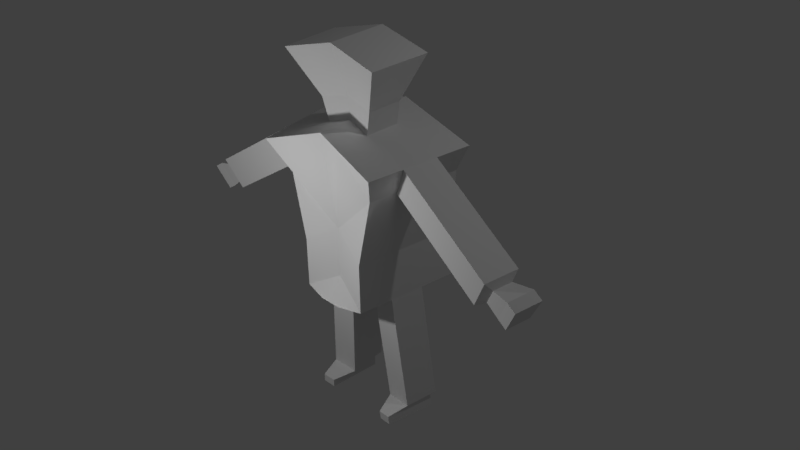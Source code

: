 # Source: humanoid001.blend  (saved by Blender 2.77.0; exported with 4.5.12 LTS)
import bpy
from mathutils import Matrix  # noqa: F401  (used for matrix-valued properties, if any)

bpy.ops.wm.read_factory_settings(use_empty=True)
scene = bpy.context.scene
scene.name = 'Scene'

# ---- collections
col_collection_1 = bpy.data.collections.new('Collection 1'); scene.collection.children.link(col_collection_1)

# ---- materials (node trees are filled in below, after node groups)
mat_material = bpy.data.materials.new('Material')
mat_material.alpha_threshold = 0.0
mat_material.use_transparent_shadow = False
mat_material.roughness = 0.5
mat_material.line_color = (0.0, 0.0, 0.0, 1.0)

# ---- material node trees

# ---- world
world_world = bpy.data.worlds.new('World'); scene.world = world_world
world_world.color = (0.05088, 0.05088, 0.05088)
world_world.use_sun_shadow = False
world_world.sun_shadow_jitter_overblur = 0.0
world_world.cycles.sampling_method = 'MANUAL'

# ---- cameras
cam_camera = bpy.data.cameras.new('Camera')
cam_camera.clip_end = 100.0
cam_camera.lens = 35.0
cam_camera.sensor_width = 32.0
cam_camera.sensor_height = 18.0
cam_camera.ortho_scale = 7.314
cam_camera.dof.focus_distance = 0.0
cam_camera.dof.aperture_fstop = 128.0

# ---- lights
light_point = bpy.data.lights.new('Point', 'POINT')
light_point.transmission_factor = 0.0
light_point.energy = 100.0
light_point.shadow_buffer_clip_start = 0.5
light_point.shadow_soft_size = 0.1
light_point.shadow_maximum_resolution = 0.006
light_point.use_absolute_resolution = True
light_lamp = bpy.data.lights.new('Lamp', 'POINT')
light_lamp.transmission_factor = 0.0
light_lamp.cutoff_distance = 30.0
light_lamp.energy = 100.0
light_lamp.shadow_buffer_clip_start = 1.001
light_lamp.shadow_soft_size = 0.1
light_lamp.shadow_maximum_resolution = 0.006
light_lamp.use_absolute_resolution = True

# ---- meshes
me_cube = bpy.data.meshes.new('Cube')
me_cube.from_pydata([(0.7359, 0.669, 0.3994), (0.5046, -0.6777, 0.2772), (1.174, 0.4772, 1.685), (0.9422, -0.8696, 1.563), (1.096, 0.02827, 1.645), (1.019, -0.4207, 1.604), (0.7824, 0.5147, 1.783), (0.3912, 0.5522, 1.88), (0.6281, -0.8321, 1.661), (0.3141, -0.7945, 1.758), (0.731, 0.06579, 1.742), (0.6795, -0.3831, 1.701), (0.3655, 0.1033, 1.84), (0.3398, -0.3456, 1.799), (0.4472, 0.07311, 2.147), (0.4215, -0.3758, 2.106), (0.7234, -0.6686, 1.186), (0.9547, 0.5013, 1.309), (0.6588, 0.2201, 0.3587), (0.5817, -0.2288, 0.3179), (0.8005, -0.3247, 1.219), (0.8776, 0.07432, 1.265), (1.221, 0.01323, 1.571), (1.143, -0.4357, 1.53), (0.9246, -0.3398, 1.145), (1.002, 0.05928, 1.191), (1.828, -0.06041, 1.209), (1.751, -0.5093, 1.169), (1.532, -0.4134, 0.7839), (1.609, -0.01436, 0.8297), (1.944, -0.0745, 1.14), (1.867, -0.5234, 1.1), (1.648, -0.4275, 0.7147), (1.726, -0.02845, 0.7605), (2.469, -0.138, 0.8285), (2.391, -0.587, 0.7878), (2.173, -0.491, 0.4029), (2.25, -0.09198, 0.4487), (2.463, -0.2267, 0.7025), (2.419, -0.4816, 0.6794), (2.295, -0.4272, 0.4609), (2.338, -0.2006, 0.4869), (2.697, -0.1446, 0.6732), (2.635, -0.5063, 0.6404), (2.459, -0.429, 0.3303), (2.521, -0.1075, 0.3672), (2.822, -0.1598, 0.5986), (2.76, -0.5215, 0.5658), (2.584, -0.4442, 0.2558), (2.646, -0.1227, 0.2927), (0.5817, -0.2288, -0.3379), (0.5046, -0.6777, -0.3787), (0.6588, 0.2201, -0.2972), (0.7359, 0.669, -0.2565), (0.3158, 0.9151, -0.2937), (0.1577, -0.7505, -0.4049), (0.8074, 0.1658, 2.759), (0.7624, -0.6193, 2.688), (0.2631, 0.3599, -0.3308), (0.2104, -0.1953, -0.3679), (0.7334, 0.2698, -1.063), (0.6563, -0.1791, -1.104), (0.3377, 0.4096, -1.097), (0.285, -0.1456, -1.134), (0.7476, 0.2792, -1.208), (0.6704, -0.1697, -1.249), (0.3518, 0.419, -1.242), (0.2991, -0.1362, -1.279), (0.8156, 0.3245, -1.907), (0.7385, -0.1244, -1.947), (0.4198, 0.4643, -1.94), (0.3671, -0.09089, -1.977), (0.758, 0.2787, -1.962), (0.6605, -0.4025, -2.023), (0.4688, 0.3808, -1.986), (0.4768, -0.3859, -2.038), (0.7747, 0.2898, -2.134), (0.6718, -0.3949, -2.139), (0.4856, 0.392, -2.158), (0.4882, -0.3783, -2.154), (-0.7359, 0.669, 0.3994), (-0.5046, -0.6777, 0.2772), (0.0, -0.5651, 0.5696), (0.0, 0.7816, 0.6918), (-1.174, 0.4772, 1.685), (-0.9422, -0.8696, 1.563), (0.0, -0.757, 1.856), (0.0, 0.5898, 1.978), (-1.096, 0.02827, 1.645), (-1.019, -0.4207, 1.604), (-0.7824, 0.5147, 1.783), (-0.3912, 0.5522, 1.88), (-0.6281, -0.8321, 1.661), (-0.3141, -0.7945, 1.758), (0.0, -0.3081, 1.896), (0.0, 0.1408, 1.937), (-0.731, 0.06579, 1.742), (-0.6795, -0.3831, 1.701), (-0.3655, 0.1033, 1.84), (-0.3398, -0.3456, 1.799), (0.0, -0.3383, 2.204), (0.0, 0.1106, 2.244), (-0.4472, 0.07311, 2.147), (-0.4215, -0.3758, 2.106), (-0.7234, -0.6686, 1.186), (-0.9547, 0.5013, 1.309), (-0.6588, 0.2201, 0.3587), (-0.5817, -0.2288, 0.3179), (-0.8005, -0.3247, 1.219), (-0.8776, 0.07432, 1.265), (-1.221, 0.01323, 1.571), (-1.143, -0.4357, 1.53), (-0.9246, -0.3398, 1.145), (-1.002, 0.05928, 1.191), (-1.828, -0.06041, 1.209), (-1.751, -0.5093, 1.169), (-1.532, -0.4134, 0.7839), (-1.609, -0.01436, 0.8297), (-1.944, -0.0745, 1.14), (-1.867, -0.5234, 1.1), (-1.648, -0.4275, 0.7147), (-1.726, -0.02845, 0.7605), (-2.469, -0.138, 0.8285), (-2.391, -0.587, 0.7878), (-2.173, -0.491, 0.4029), (-2.25, -0.09198, 0.4487), (-2.463, -0.2267, 0.7025), (-2.419, -0.4816, 0.6794), (-2.295, -0.4272, 0.4609), (-2.338, -0.2006, 0.4869), (-2.697, -0.1446, 0.6732), (-2.635, -0.5063, 0.6404), (-2.459, -0.429, 0.3303), (-2.521, -0.1075, 0.3672), (-2.822, -0.1598, 0.5986), (-2.76, -0.5215, 0.5658), (-2.584, -0.4442, 0.2558), (-2.646, -0.1227, 0.2927), (-0.5817, -0.2288, -0.3379), (-0.5046, -0.6777, -0.3787), (0.0, 0.7816, 0.03589), (0.0, -0.5651, -0.0863), (-0.6588, 0.2201, -0.2972), (0.0, 0.9151, -0.2937), (0.0, -0.7505, -0.4049), (-0.7359, 0.669, -0.2565), (-0.3158, 0.9151, -0.2937), (-0.1577, -0.7505, -0.4049), (0.0, -0.5537, 2.858), (0.0, 0.2314, 2.929), (-0.8074, 0.1658, 2.759), (-0.7624, -0.6193, 2.688), (-0.2631, 0.3599, -0.3308), (-0.2104, -0.1953, -0.3679), (-0.7334, 0.2698, -1.063), (-0.6563, -0.1791, -1.104), (-0.3377, 0.4096, -1.097), (-0.285, -0.1456, -1.134), (-0.7476, 0.2792, -1.208), (-0.6704, -0.1697, -1.249), (-0.3518, 0.419, -1.242), (-0.2991, -0.1362, -1.279), (-0.8156, 0.3245, -1.907), (-0.7385, -0.1244, -1.947), (-0.4198, 0.4643, -1.94), (-0.3671, -0.09089, -1.977), (-0.758, 0.2787, -1.962), (-0.6605, -0.4025, -2.023), (-0.4688, 0.3808, -1.986), (-0.4768, -0.3859, -2.038), (-0.7747, 0.2898, -2.134), (-0.6718, -0.3949, -2.139), (-0.4856, 0.392, -2.158), (-0.4882, -0.3783, -2.154)], [], [(13, 94, 86, 9), (1, 16, 3, 8, 9, 86, 82), (2, 17, 0, 83, 87, 7, 6), (5, 11, 8, 3), (11, 13, 9, 8), (2, 6, 10, 4), (4, 10, 11, 5), (6, 7, 12, 10), (10, 12, 13, 11), (7, 87, 95, 12), (13, 12, 14, 15), (15, 14, 56, 57), (12, 95, 101, 14), (94, 13, 15, 100), (16, 20, 5, 3), (19, 20, 16, 1), (18, 21, 20, 19), (0, 17, 21, 18), (17, 2, 4, 21), (20, 21, 25, 24), (25, 22, 26, 29), (5, 20, 24, 23), (4, 5, 23, 22), (21, 4, 22, 25), (29, 26, 30, 33), (24, 25, 29, 28), (22, 23, 27, 26), (23, 24, 28, 27), (33, 30, 34, 37), (28, 29, 33, 32), (26, 27, 31, 30), (27, 28, 32, 31), (37, 34, 38, 41), (32, 33, 37, 36), (30, 31, 35, 34), (31, 32, 36, 35), (41, 38, 42, 45), (36, 37, 41, 40), (34, 35, 39, 38), (35, 36, 40, 39), (45, 42, 46, 49), (40, 41, 45, 44), (38, 39, 43, 42), (39, 40, 44, 43), (46, 47, 48, 49), (44, 45, 49, 48), (42, 43, 47, 46), (43, 44, 48, 47), (83, 0, 53, 140), (0, 18, 52, 53), (18, 19, 50, 52), (1, 82, 141, 51), (19, 1, 51, 50), (56, 149, 148, 57), (140, 53, 54, 143), (144, 143, 54, 58, 59, 55), (51, 141, 144, 55), (14, 101, 149, 56), (100, 15, 57, 148), (51, 55, 59, 50), (50, 59, 63, 61), (52, 58, 54, 53), (61, 63, 67, 65), (52, 50, 61, 60), (58, 52, 60, 62), (59, 58, 62, 63), (65, 67, 71, 69), (62, 60, 64, 66), (60, 61, 65, 64), (63, 62, 66, 67), (69, 71, 75, 73), (66, 64, 68, 70), (64, 65, 69, 68), (67, 66, 70, 71), (73, 75, 79, 77), (70, 68, 72, 74), (68, 69, 73, 72), (71, 70, 74, 75), (77, 79, 78, 76), (74, 72, 76, 78), (72, 73, 77, 76), (75, 74, 78, 79), (82, 141, 140, 83), (99, 93, 86, 94), (81, 82, 86, 93, 92, 85, 104), (82, 83, 87, 95, 94, 86), (84, 90, 91, 87, 83, 80, 105), (89, 85, 92, 97), (97, 92, 93, 99), (84, 88, 96, 90), (88, 89, 97, 96), (90, 96, 98, 91), (96, 97, 99, 98), (91, 98, 95, 87), (99, 103, 102, 98), (103, 151, 150, 102), (98, 102, 101, 95), (95, 101, 100, 94), (94, 100, 103, 99), (104, 85, 89, 108), (107, 81, 104, 108), (106, 107, 108, 109), (80, 106, 109, 105), (105, 109, 88, 84), (108, 112, 113, 109), (113, 117, 114, 110), (89, 111, 112, 108), (88, 110, 111, 89), (109, 113, 110, 88), (117, 121, 118, 114), (112, 116, 117, 113), (110, 114, 115, 111), (111, 115, 116, 112), (121, 125, 122, 118), (116, 120, 121, 117), (114, 118, 119, 115), (115, 119, 120, 116), (125, 129, 126, 122), (120, 124, 125, 121), (118, 122, 123, 119), (119, 123, 124, 120), (129, 133, 130, 126), (124, 128, 129, 125), (122, 126, 127, 123), (123, 127, 128, 124), (133, 137, 134, 130), (128, 132, 133, 129), (126, 130, 131, 127), (127, 131, 132, 128), (134, 137, 136, 135), (132, 136, 137, 133), (130, 134, 135, 131), (131, 135, 136, 132), (83, 140, 145, 80), (80, 145, 142, 106), (106, 142, 138, 107), (81, 139, 141, 82), (107, 138, 139, 81), (150, 151, 148, 149), (141, 144, 143, 140), (140, 143, 146, 145), (144, 147, 153, 152, 146, 143), (139, 147, 144, 141), (102, 150, 149, 101), (100, 148, 151, 103), (101, 149, 148, 100), (139, 138, 153, 147), (138, 155, 157, 153), (142, 145, 146, 152), (155, 159, 161, 157), (142, 154, 155, 138), (152, 156, 154, 142), (153, 157, 156, 152), (159, 163, 165, 161), (156, 160, 158, 154), (154, 158, 159, 155), (157, 161, 160, 156), (163, 167, 169, 165), (160, 164, 162, 158), (158, 162, 163, 159), (161, 165, 164, 160), (167, 171, 173, 169), (164, 168, 166, 162), (162, 166, 167, 163), (165, 169, 168, 164), (171, 170, 172, 173), (168, 172, 170, 166), (166, 170, 171, 167), (169, 173, 172, 168)])
_uv = me_cube.uv_layers.new(name='UVMap')
_uv.uv.foreach_set('vector', [0.09576, 0.4957, 0.06611, 0.5053, 0.05629, 0.4733, 0.07677, 0.4662, 0.09366, 0.3825, 0.09749, 0.4354, 0.09837, 0.4516, 0.09075, 0.4568, 0.07677, 0.4662, 0.05629, 0.4733, 0.06047, 0.3937, 0.1414, 0.4521, 0.1453, 0.4395, 0.1561, 0.3901, 0.1993, 0.4004, 0.1961, 0.488, 0.17, 0.4753, 0.1511, 0.4605, 0.1122, 0.453, 0.1069, 0.4706, 0.09075, 0.4568, 0.09837, 0.4516, 0.1069, 0.4706, 0.09576, 0.4957, 0.07677, 0.4662, 0.09075, 0.4568, 0.1414, 0.4521, 0.1511, 0.4605, 0.1322, 0.4729, 0.1282, 0.4536, 0.1282, 0.4536, 0.1322, 0.4729, 0.1069, 0.4706, 0.1122, 0.453, 0.1511, 0.4605, 0.17, 0.4753, 0.141, 0.5028, 0.1322, 0.4729, 0.1322, 0.4729, 0.141, 0.5028, 0.09576, 0.4957, 0.1069, 0.4706, 0.17, 0.4753, 0.1961, 0.488, 0.1734, 0.5222, 0.141, 0.5028, 0.09576, 0.4957, 0.141, 0.5028, 0.1318, 0.5371, 0.0953, 0.5273, 0.0953, 0.5273, 0.1318, 0.5371, 0.1124, 0.5707, 0.07481, 0.571, 0.141, 0.5028, 0.1734, 0.5222, 0.166, 0.5535, 0.1318, 0.5371, 0.06611, 0.5053, 0.09576, 0.4957, 0.0953, 0.5273, 0.06168, 0.5288, 0.09749, 0.4354, 0.113, 0.436, 0.1122, 0.453, 0.09837, 0.4516, 0.1157, 0.3856, 0.113, 0.436, 0.09749, 0.4354, 0.09366, 0.3825, 0.1353, 0.3881, 0.128, 0.4374, 0.113, 0.436, 0.1157, 0.3856, 0.1561, 0.3901, 0.1453, 0.4395, 0.128, 0.4374, 0.1353, 0.3881, 0.1453, 0.4395, 0.1414, 0.4521, 0.1282, 0.4536, 0.128, 0.4374, 0.113, 0.436, 0.128, 0.4374, 0.1242, 0.4413, 0.1167, 0.4407, 0.1242, 0.4413, 0.1242, 0.4494, 0.121, 0.4459, 0.1209, 0.4445, 0.1122, 0.453, 0.113, 0.436, 0.1167, 0.4407, 0.1162, 0.4491, 0.1282, 0.4536, 0.1122, 0.453, 0.1162, 0.4491, 0.1242, 0.4494, 0.128, 0.4374, 0.1282, 0.4536, 0.1242, 0.4494, 0.1242, 0.4413, 0.1209, 0.4445, 0.121, 0.4459, 0.1207, 0.4455, 0.1206, 0.4448, 0.1167, 0.4407, 0.1242, 0.4413, 0.1209, 0.4445, 0.1198, 0.4444, 0.1242, 0.4494, 0.1162, 0.4491, 0.1196, 0.4458, 0.121, 0.4459, 0.1162, 0.4491, 0.1167, 0.4407, 0.1198, 0.4444, 0.1196, 0.4458, 0.1206, 0.4448, 0.1207, 0.4455, 0.1204, 0.4453, 0.1204, 0.4451, 0.1198, 0.4444, 0.1209, 0.4445, 0.1206, 0.4448, 0.12, 0.4448, 0.121, 0.4459, 0.1196, 0.4458, 0.12, 0.4455, 0.1207, 0.4455, 0.1196, 0.4458, 0.1198, 0.4444, 0.12, 0.4448, 0.12, 0.4455, 0.1204, 0.4451, 0.1204, 0.4453, 0.1203, 0.4452, 0.1203, 0.4451, 0.12, 0.4448, 0.1206, 0.4448, 0.1204, 0.4451, 0.1203, 0.4451, 0.1207, 0.4455, 0.12, 0.4455, 0.1202, 0.4452, 0.1204, 0.4453, 0.12, 0.4455, 0.12, 0.4448, 0.1203, 0.4451, 0.1202, 0.4452, 0.1203, 0.4451, 0.1203, 0.4452, 0.1203, 0.4452, 0.1203, 0.4452, 0.1203, 0.4451, 0.1204, 0.4451, 0.1203, 0.4451, 0.1203, 0.4451, 0.1204, 0.4453, 0.1202, 0.4452, 0.1203, 0.4452, 0.1203, 0.4452, 0.1202, 0.4452, 0.1203, 0.4451, 0.1203, 0.4451, 0.1203, 0.4452, 0.1203, 0.4452, 0.1203, 0.4452, 0.1203, 0.4452, 0.1203, 0.4452, 0.1203, 0.4451, 0.1203, 0.4451, 0.1203, 0.4452, 0.1203, 0.4452, 0.1203, 0.4452, 0.1203, 0.4452, 0.1203, 0.4452, 0.1203, 0.4452, 0.1203, 0.4452, 0.1203, 0.4451, 0.1203, 0.4452, 0.1203, 0.4452, 0.1203, 0.4452, 0.1203, 0.4452, 0.1203, 0.4452, 0.1203, 0.4452, 0.1203, 0.4452, 0.1203, 0.4452, 0.1203, 0.4452, 0.1203, 0.4452, 0.1203, 0.4452, 0.1203, 0.4452, 0.1203, 0.4452, 0.1203, 0.4452, 0.1203, 0.4452, 0.1203, 0.4452, 0.1203, 0.4452, 0.1203, 0.4452, 0.1993, 0.4004, 0.1561, 0.3901, 0.1501, 0.3611, 0.1878, 0.3608, 0.1561, 0.3901, 0.1353, 0.3881, 0.1348, 0.3558, 0.1501, 0.3611, 0.1353, 0.3881, 0.1157, 0.3856, 0.1215, 0.353, 0.1348, 0.3558, 0.09366, 0.3825, 0.06047, 0.3937, 0.07322, 0.3538, 0.1034, 0.3511, 0.1157, 0.3856, 0.09366, 0.3825, 0.1034, 0.3511, 0.1215, 0.353, 0.1124, 0.5707, 0.1409, 0.6092, 0.0895, 0.6213, 0.07481, 0.571, 0.1878, 0.3608, 0.1501, 0.3611, 0.1632, 0.3501, 0.1715, 0.3383, 0.09283, 0.3313, 0.1715, 0.3383, 0.1632, 0.3501, 0.1401, 0.3432, 0.123, 0.3399, 0.09616, 0.3392, 0.1034, 0.3511, 0.07322, 0.3538, 0.09283, 0.3313, 0.09616, 0.3392, 0.1318, 0.5371, 0.166, 0.5535, 0.1409, 0.6092, 0.1124, 0.5707, 0.6347, 0.8286, 0.6894, 0.8283, 0.7178, 0.9139, 0.6191, 0.9139, 0.1034, 0.3511, 0.09616, 0.3392, 0.123, 0.3399, 0.1215, 0.353, 0.1215, 0.353, 0.123, 0.3399, 0.1284, 0.3386, 0.1281, 0.34, 0.1348, 0.3558, 0.1401, 0.3432, 0.1632, 0.3501, 0.1501, 0.3611, 0.1281, 0.34, 0.1284, 0.3386, 0.129, 0.3367, 0.1287, 0.3376, 0.1348, 0.3558, 0.1215, 0.353, 0.1281, 0.34, 0.1305, 0.3405, 0.1401, 0.3432, 0.1348, 0.3558, 0.1305, 0.3405, 0.1314, 0.3389, 0.5952, 0.06496, 0.6457, 0.07347, 0.6196, 0.06143, 0.6108, 0.06069, 0.6117, 0.05761, 0.6123, 0.05502, 0.6125, 0.03695, 0.611, 0.03721, 0.1314, 0.3389, 0.1305, 0.3405, 0.13, 0.3375, 0.1304, 0.3364, 0.1305, 0.3405, 0.1281, 0.34, 0.1287, 0.3376, 0.13, 0.3375, 0.6108, 0.06069, 0.6196, 0.06143, 0.6164, 0.05416, 0.6123, 0.05502, 0.1288, 0.3306, 0.1293, 0.3305, 0.1285, 0.3307, 0.1287, 0.3305, 0.1304, 0.3364, 0.13, 0.3375, 0.1292, 0.3293, 0.1298, 0.3283, 0.13, 0.3375, 0.1287, 0.3376, 0.1288, 0.3306, 0.1292, 0.3293, 0.6123, 0.05502, 0.6164, 0.05416, 0.6139, 0.03033, 0.6125, 0.03695, 0.1287, 0.3305, 0.1285, 0.3307, 0.128, 0.3298, 0.1286, 0.3299, 0.1298, 0.3283, 0.1292, 0.3293, 0.1292, 0.3267, 0.1297, 0.3241, 0.1292, 0.3293, 0.1288, 0.3306, 0.1287, 0.3305, 0.1292, 0.3267, 0.6125, 0.03695, 0.6139, 0.03033, 0.6132, 0.01801, 0.6102, 0.0374, 0.1286, 0.3299, 0.128, 0.3298, 0.1288, 0.318, 0.129, 0.3239, 0.1297, 0.3241, 0.1292, 0.3267, 0.129, 0.3239, 0.1288, 0.318, 0.1292, 0.3267, 0.1287, 0.3305, 0.1286, 0.3299, 0.129, 0.3239, 0.6102, 0.0374, 0.6132, 0.01801, 0.6099, 0.0001678, 0.6088, 0.0349, 0.8562, 0.1067, 0.8486, 0.03867, 0.9898, 0.0359, 0.9973, 0.104, 0.09169, 0.4432, 0.06683, 0.4733, 0.04571, 0.4636, 0.06101, 0.4299, 0.07288, 0.5655, 0.03861, 0.5502, 0.04571, 0.4636, 0.06683, 0.4733, 0.08059, 0.4848, 0.08807, 0.4912, 0.08475, 0.5087, 0.8562, 0.1067, 0.9973, 0.104, 0.9921, 0.2396, 0.9451, 0.2405, 0.8511, 0.244, 0.851, 0.2424, 0.1348, 0.4948, 0.1465, 0.4867, 0.1691, 0.4725, 0.1992, 0.4613, 0.1898, 0.5564, 0.1415, 0.5634, 0.1371, 0.5088, 0.1032, 0.491, 0.08807, 0.4912, 0.08059, 0.4848, 0.1001, 0.4714, 0.1001, 0.4714, 0.08059, 0.4848, 0.06683, 0.4733, 0.09169, 0.4432, 0.1348, 0.4948, 0.1207, 0.4919, 0.1278, 0.4714, 0.1465, 0.4867, 0.1207, 0.4919, 0.1032, 0.491, 0.1001, 0.4714, 0.1278, 0.4714, 0.1465, 0.4867, 0.1278, 0.4714, 0.1417, 0.4399, 0.1691, 0.4725, 0.1278, 0.4714, 0.1001, 0.4714, 0.09169, 0.4432, 0.1417, 0.4399, 0.1691, 0.4725, 0.1417, 0.4399, 0.1796, 0.422, 0.1992, 0.4613, 0.09169, 0.4432, 0.09582, 0.4089, 0.1367, 0.4019, 0.1417, 0.4399, 0.09582, 0.4089, 0.08003, 0.3596, 0.1207, 0.3636, 0.1367, 0.4019, 0.1417, 0.4399, 0.1367, 0.4019, 0.1762, 0.3875, 0.1796, 0.422, 0.9451, 0.2405, 0.947, 0.3049, 0.853, 0.3084, 0.8511, 0.244, 0.06101, 0.4299, 0.05966, 0.404, 0.09582, 0.4089, 0.09169, 0.4432, 0.08475, 0.5087, 0.08807, 0.4912, 0.1032, 0.491, 0.1017, 0.5094, 0.09717, 0.5643, 0.07288, 0.5655, 0.08475, 0.5087, 0.1017, 0.5094, 0.1187, 0.5635, 0.09717, 0.5643, 0.1017, 0.5094, 0.1181, 0.5094, 0.1415, 0.5634, 0.1187, 0.5635, 0.1181, 0.5094, 0.1371, 0.5088, 0.1371, 0.5088, 0.1181, 0.5094, 0.1207, 0.4919, 0.1348, 0.4948, 0.1017, 0.5094, 0.1063, 0.5048, 0.1145, 0.5049, 0.1181, 0.5094, 0.1145, 0.5049, 0.1114, 0.501, 0.1117, 0.4996, 0.1157, 0.4961, 0.1032, 0.491, 0.107, 0.4956, 0.1063, 0.5048, 0.1017, 0.5094, 0.1207, 0.4919, 0.1157, 0.4961, 0.107, 0.4956, 0.1032, 0.491, 0.1181, 0.5094, 0.1145, 0.5049, 0.1157, 0.4961, 0.1207, 0.4919, 0.1114, 0.501, 0.1112, 0.5007, 0.1113, 0.4999, 0.1117, 0.4996, 0.1063, 0.5048, 0.1102, 0.501, 0.1114, 0.501, 0.1145, 0.5049, 0.1157, 0.4961, 0.1117, 0.4996, 0.1102, 0.4995, 0.107, 0.4956, 0.107, 0.4956, 0.1102, 0.4995, 0.1102, 0.501, 0.1063, 0.5048, 0.1112, 0.5007, 0.1109, 0.5003, 0.111, 0.5002, 0.1113, 0.4999, 0.1102, 0.501, 0.1105, 0.5007, 0.1112, 0.5007, 0.1114, 0.501, 0.1117, 0.4996, 0.1113, 0.4999, 0.1105, 0.4999, 0.1102, 0.4995, 0.1102, 0.4995, 0.1105, 0.4999, 0.1105, 0.5007, 0.1102, 0.501, 0.1109, 0.5003, 0.1109, 0.5003, 0.1109, 0.5002, 0.111, 0.5002, 0.1105, 0.5007, 0.1108, 0.5004, 0.1109, 0.5003, 0.1112, 0.5007, 0.1113, 0.4999, 0.111, 0.5002, 0.1108, 0.5002, 0.1105, 0.4999, 0.1105, 0.4999, 0.1108, 0.5002, 0.1108, 0.5004, 0.1105, 0.5007, 0.1109, 0.5003, 0.1109, 0.5003, 0.1109, 0.5002, 0.1109, 0.5002, 0.1108, 0.5004, 0.1108, 0.5003, 0.1109, 0.5003, 0.1109, 0.5003, 0.111, 0.5002, 0.1109, 0.5002, 0.1109, 0.5002, 0.1108, 0.5002, 0.1108, 0.5002, 0.1109, 0.5002, 0.1108, 0.5003, 0.1108, 0.5004, 0.1109, 0.5003, 0.1109, 0.5003, 0.1109, 0.5002, 0.1109, 0.5002, 0.1108, 0.5003, 0.1109, 0.5003, 0.1109, 0.5003, 0.1109, 0.5003, 0.1109, 0.5002, 0.1109, 0.5002, 0.1109, 0.5002, 0.1109, 0.5002, 0.1109, 0.5002, 0.1109, 0.5002, 0.1109, 0.5003, 0.1108, 0.5003, 0.1109, 0.5002, 0.1109, 0.5003, 0.1109, 0.5003, 0.1109, 0.5002, 0.1109, 0.5003, 0.1109, 0.5003, 0.1109, 0.5003, 0.1109, 0.5003, 0.1109, 0.5002, 0.1109, 0.5002, 0.1109, 0.5002, 0.1109, 0.5002, 0.1109, 0.5002, 0.1109, 0.5002, 0.1109, 0.5003, 0.1109, 0.5003, 0.1898, 0.5564, 0.1716, 0.5982, 0.1309, 0.5942, 0.1415, 0.5634, 0.1415, 0.5634, 0.1309, 0.5942, 0.1135, 0.5984, 0.1187, 0.5635, 0.1187, 0.5635, 0.1135, 0.5984, 0.09867, 0.6002, 0.09717, 0.5643, 0.07288, 0.5655, 0.07878, 0.6005, 0.04657, 0.5946, 0.03861, 0.5502, 0.09717, 0.5643, 0.09867, 0.6002, 0.07878, 0.6005, 0.07288, 0.5655, 0.1207, 0.3636, 0.08003, 0.3596, 0.1033, 0.3066, 0.1572, 0.3247, 0.8486, 0.03867, 0.8257, 0.007743, 0.9998, 0.0001678, 0.9898, 0.0359, 0.1716, 0.5982, 0.1507, 0.6209, 0.1434, 0.6074, 0.1309, 0.5942, 0.0645, 0.6209, 0.06926, 0.6127, 0.09846, 0.6144, 0.1174, 0.6126, 0.1434, 0.6074, 0.1507, 0.6209, 0.07878, 0.6005, 0.06926, 0.6127, 0.0645, 0.6209, 0.04657, 0.5946, 0.1367, 0.4019, 0.1207, 0.3636, 0.1572, 0.3247, 0.1762, 0.3875, 0.6905, 0.8269, 0.7061, 0.9122, 0.6074, 0.9122, 0.6358, 0.8266, 0.947, 0.3049, 0.9902, 0.4436, 0.8257, 0.4497, 0.853, 0.3084, 0.07878, 0.6005, 0.09867, 0.6002, 0.09846, 0.6144, 0.06926, 0.6127, 0.09867, 0.6002, 0.104, 0.6149, 0.1041, 0.6164, 0.09846, 0.6144, 0.1135, 0.5984, 0.1309, 0.5942, 0.1434, 0.6074, 0.1174, 0.6126, 0.104, 0.6149, 0.1043, 0.6176, 0.1044, 0.6185, 0.1041, 0.6164, 0.1135, 0.5984, 0.1066, 0.6146, 0.104, 0.6149, 0.09867, 0.6002, 0.1174, 0.6126, 0.1073, 0.6164, 0.1066, 0.6146, 0.1135, 0.5984, 0.2375, 0.0652, 0.222, 0.06067, 0.2132, 0.06126, 0.1869, 0.07286, 0.2212, 0.05757, 0.2222, 0.03719, 0.2207, 0.0369, 0.2206, 0.05498, 0.1073, 0.6164, 0.1059, 0.619, 0.1057, 0.6177, 0.1066, 0.6146, 0.1066, 0.6146, 0.1057, 0.6177, 0.1043, 0.6176, 0.104, 0.6149, 0.222, 0.06067, 0.2206, 0.05498, 0.2165, 0.05404, 0.2132, 0.06126, 0.1033, 0.6251, 0.1032, 0.6252, 0.103, 0.625, 0.1038, 0.6252, 0.1059, 0.619, 0.1041, 0.6277, 0.1036, 0.6266, 0.1057, 0.6177, 0.1057, 0.6177, 0.1036, 0.6266, 0.1033, 0.6251, 0.1043, 0.6176, 0.2206, 0.05498, 0.2207, 0.0369, 0.2194, 0.03026, 0.2165, 0.05404, 0.1032, 0.6252, 0.103, 0.6258, 0.1024, 0.6259, 0.103, 0.625, 0.1041, 0.6277, 0.1034, 0.6322, 0.1032, 0.6293, 0.1036, 0.6266, 0.1036, 0.6266, 0.1032, 0.6293, 0.1032, 0.6252, 0.1033, 0.6251, 0.2207, 0.0369, 0.223, 0.03739, 0.2204, 0.01796, 0.2194, 0.03026, 0.103, 0.6258, 0.1025, 0.6324, 0.1015, 0.6388, 0.1024, 0.6259, 0.1034, 0.6322, 0.1015, 0.6388, 0.1025, 0.6324, 0.1032, 0.6293, 0.1032, 0.6293, 0.1025, 0.6324, 0.103, 0.6258, 0.1032, 0.6252, 0.223, 0.03739, 0.2245, 0.03492, 0.2239, 0.0001678, 0.2204, 0.01796])
me_cube.materials.append(mat_material)
me_cube.use_remesh_preserve_volume = False
me_cube.use_remesh_preserve_attributes = False
me_cube.use_mirror_vertex_groups = False
me_cube.update()
arm_armature = bpy.data.armatures.new('Armature')  # bones are not reproduced

# ---- objects
ob_point = bpy.data.objects.new('Point', light_point)
ob_armature = bpy.data.objects.new('Armature', arm_armature)
ob_cube = bpy.data.objects.new('Cube', me_cube)
ob_lamp = bpy.data.objects.new('Lamp', light_lamp)
ob_camera = bpy.data.objects.new('Camera', cam_camera)

# ---- transforms, parenting, visibility, modifiers, constraints
ob_point.location = (-0.04331, -2.999, 1.159)
ob_point.scale = (3.84, 3.84, 3.84)
ob_point.lineart.crease_threshold = 0.0
ob_armature.location = (0.0, 0.0, 0.0)
ob_armature.scale = (1.457, 1.457, 1.457)
ob_armature.show_in_front = True
ob_armature.lineart.crease_threshold = 0.0
ob_cube.parent = ob_armature
ob_cube.matrix_parent_inverse = Matrix(((0.6861, 0.0, 0.0, 0.0), (0.0, 0.6861, 0.0, 0.0), (0.0, 0.0, 0.6861, 0.0), (0.0, 0.0, 0.0, 1.0)))
ob_cube.location = (0.0, 0.0, 0.0)
ob_cube.lock_rotations_4d = False
ob_cube.empty_display_type = 'ARROWS'
ob_cube.lineart.crease_threshold = 0.0
_vg = ob_cube.vertex_groups.new(name='Bone')
for _i, _w in zip([0, 1, 2, 3, 6, 7, 8, 9, 16, 17, 18, 19, 20, 21, 51, 52, 53, 54, 55, 58, 80, 81, 82, 83, 84, 85, 86, 87, 90, 91, 92, 93, 104, 105, 106, 107, 108, 109, 139, 140, 141, 142, 143, 144, 145, 146, 147, 152], [0.6499, 0.6895, 0.03335, 0.04789, 0.02449, 0.0527, 0.06275, 0.1052, 0.1177, 0.08505, 0.6961, 0.7303, 0.05132, 0.01847, 0.185, 0.02409, 0.2391, 0.2446, 0.1625, 0.05587, 0.6499, 0.6895, 0.7871, 0.7299, 0.03335, 0.04789, 0.08493, 0.07655, 0.02449, 0.0527, 0.06275, 0.1052, 0.1177, 0.08505, 0.6961, 0.7303, 0.05132, 0.01847, 0.185, 0.1914, 0.1966, 0.02409, 0.132, 0.1672, 0.2391, 0.2446, 0.1625, 0.05587]): _vg.add([_i], _w, 'REPLACE')
_vg = ob_cube.vertex_groups.new(name='Bone_L')
for _i, _w in zip([0, 1, 2, 3, 4, 5, 6, 7, 8, 9, 10, 11, 12, 13, 14, 15, 16, 17, 18, 19, 20, 21, 22, 23, 24, 25, 53, 56, 57, 82, 83, 86, 87, 93, 94, 95, 100], [0.1146, 0.0788, 0.5717, 0.6474, 0.141, 0.2103, 0.7857, 0.7193, 0.7128, 0.576, 0.849, 0.7385, 0.712, 0.6355, 0.1315, 0.1366, 0.7293, 0.7797, 0.0949, 0.07715, 0.6717, 0.7344, 0.02333, 0.07921, 0.214, 0.1627, 0.02447, 0.01549, 0.03402, 0.0383, 0.02847, 0.3008, 0.1912, 0.06741, 0.0735, 0.02923, 0.01128]): _vg.add([_i], _w, 'REPLACE')
_vg = ob_cube.vertex_groups.new(name='Bone_L.001')
for _i, _w in zip([2, 3, 4, 5, 6, 7, 8, 9, 10, 11, 13, 16, 17, 20, 21, 22, 23, 24, 25, 26, 27, 28, 29, 86], [0.3378, 0.2409, 0.8378, 0.7397, 0.09717, 0.009439, 0.1159, 0.05535, 0.1064, 0.1679, 0.0228, 0.09929, 0.08907, 0.2402, 0.2083, 0.9196, 0.8432, 0.6951, 0.7782, 0.0193, 0.06328, 0.05881, 0.03119, 0.001525]): _vg.add([_i], _w, 'REPLACE')
_vg = ob_cube.vertex_groups.new(name='Bone_L.002')
for _i, _w in zip([22, 23, 24, 25, 26, 27, 28, 29, 30, 31, 32, 33, 34, 35, 36, 37, 38, 39, 40, 41, 43, 44, 45, 47, 48], [0.03119, 0.06744, 0.06907, 0.04625, 0.9612, 0.9207, 0.9161, 0.9468, 0.9829, 0.949, 0.9505, 0.9721, 0.8219, 0.7232, 0.8084, 0.7879, 0.09669, 0.3347, 0.6, 0.2766, 0.08642, 0.1569, 0.02887, 0.04194, 0.07174]): _vg.add([_i], _w, 'REPLACE')
_vg = ob_cube.vertex_groups.new(name='Bone_L.003')
for _i, _w in zip([34, 35, 36, 37, 38, 39, 40, 41, 42, 43, 44, 45, 46, 47, 48, 49], [0.1776, 0.2736, 0.188, 0.2108, 0.9032, 0.6641, 0.3985, 0.7229, 0.9833, 0.9133, 0.8427, 0.9605, 0.9894, 0.9539, 0.9281, 0.9819]): _vg.add([_i], _w, 'REPLACE')
_vg = ob_cube.vertex_groups.new(name='Bone_R')
for _i, _w in zip([9, 80, 81, 82, 83, 84, 85, 86, 87, 88, 89, 90, 91, 92, 93, 94, 95, 96, 97, 98, 99, 100, 102, 103, 104, 105, 106, 107, 108, 109, 110, 111, 112, 113, 145, 150, 151], [0.06741, 0.1146, 0.0788, 0.0383, 0.02847, 0.5717, 0.6474, 0.3008, 0.1912, 0.141, 0.2103, 0.7857, 0.7193, 0.7128, 0.576, 0.0735, 0.02923, 0.849, 0.7385, 0.712, 0.6355, 0.01128, 0.1315, 0.1366, 0.7293, 0.7797, 0.0949, 0.07715, 0.6717, 0.7344, 0.02333, 0.07921, 0.214, 0.1627, 0.02447, 0.01549, 0.03402]): _vg.add([_i], _w, 'REPLACE')
_vg = ob_cube.vertex_groups.new(name='Bone_R.001')
for _i, _w in zip([84, 85, 86, 88, 89, 90, 91, 92, 93, 96, 97, 99, 104, 105, 108, 109, 110, 111, 112, 113, 114, 115, 116, 117], [0.3378, 0.2409, 0.001525, 0.8378, 0.7397, 0.09717, 0.009439, 0.1159, 0.05535, 0.1064, 0.1679, 0.0228, 0.09929, 0.08907, 0.2402, 0.2083, 0.9196, 0.8432, 0.6951, 0.7782, 0.0193, 0.06328, 0.05881, 0.03119]): _vg.add([_i], _w, 'REPLACE')
_vg = ob_cube.vertex_groups.new(name='Bone_R.002')
for _i, _w in zip([110, 111, 112, 113, 114, 115, 116, 117, 118, 119, 120, 121, 122, 123, 124, 125, 126, 127, 128, 129, 131, 132, 133, 135, 136], [0.03119, 0.06744, 0.06907, 0.04625, 0.9612, 0.9207, 0.9161, 0.9468, 0.9829, 0.949, 0.9505, 0.9721, 0.8219, 0.7232, 0.8084, 0.7879, 0.09669, 0.3347, 0.6, 0.2766, 0.08642, 0.1569, 0.02887, 0.04194, 0.07174]): _vg.add([_i], _w, 'REPLACE')
_vg = ob_cube.vertex_groups.new(name='Bone_R.003')
for _i, _w in zip([122, 123, 124, 125, 126, 127, 128, 129, 130, 131, 132, 133, 134, 135, 136, 137], [0.1776, 0.2736, 0.188, 0.2108, 0.9032, 0.6641, 0.3985, 0.7229, 0.9833, 0.9133, 0.8427, 0.9605, 0.9894, 0.9539, 0.9281, 0.9819]): _vg.add([_i], _w, 'REPLACE')
_vg = ob_cube.vertex_groups.new(name='Bone.001')
for _i, _w in zip([2, 3, 6, 7, 8, 9, 11, 12, 13, 14, 15, 83, 84, 85, 86, 87, 90, 91, 92, 93, 94, 95, 97, 98, 99, 100, 102, 103], [0.005013, 0.006748, 0.05696, 0.161, 0.0586, 0.115, 0.0128, 0.1266, 0.1171, 0.009365, 0.04615, 0.05956, 0.005013, 0.006748, 0.2277, 0.4759, 0.05696, 0.161, 0.0586, 0.115, 0.5995, 0.874, 0.0128, 0.1266, 0.1171, 0.08474, 0.009365, 0.04615]): _vg.add([_i], _w, 'REPLACE')
_vg = ob_cube.vertex_groups.new(name='Bone.002')
for _i, _w in zip([7, 9, 11, 12, 13, 14, 15, 56, 57, 86, 87, 91, 93, 94, 95, 97, 98, 99, 100, 101, 102, 103, 148, 149, 150, 151], [0.001059, 0.07354, 0.02893, 0.1319, 0.1868, 0.8324, 0.8031, 0.9564, 0.9389, 0.0278, 0.01668, 0.001059, 0.07354, 0.2346, 0.04164, 0.02893, 0.1319, 0.1868, 0.875, 0.9758, 0.8324, 0.8031, 0.9688, 0.9948, 0.9564, 0.9389]): _vg.add([_i], _w, 'REPLACE')
_vg = ob_cube.vertex_groups.new(name='Bone_L.004')
for _i, _w in zip([0, 53, 54, 58, 80, 81, 82, 83, 106, 107, 138, 139, 140, 141, 142, 143, 144, 145, 146, 147, 152, 153, 155, 156, 157], [0.02325, 0.1215, 0.2453, 0.0425, 0.1123, 0.1651, 0.04689, 0.07015, 0.09721, 0.09742, 0.5041, 0.5862, 0.3749, 0.3606, 0.4905, 0.3958, 0.3646, 0.3886, 0.4198, 0.7077, 0.7661, 0.8839, 0.01243, 0.0351, 0.05349]): _vg.add([_i], _w, 'REPLACE')
_vg = ob_cube.vertex_groups.new(name='Bone_L.005')
for _i, _w in zip([80, 81, 106, 107, 138, 139, 141, 142, 143, 144, 145, 146, 147, 152, 153], [0.05029, 0.03253, 0.06824, 0.06463, 0.4548, 0.1928, 0.009949, 0.4301, 0.007789, 0.03929, 0.1876, 0.04674, 0.1058, 0.0707, 0.05874]): _vg.add([_i], _w, 'REPLACE')
_vg = ob_cube.vertex_groups.new(name='Bone_L.006')
for _i, _w in zip([142, 143, 152, 153, 154, 155, 156, 157, 158, 159, 160, 161, 162, 163, 164, 165, 166, 168, 170, 172], [0.005568, 0.001981, 0.0539, 0.03769, 0.9575, 0.9311, 0.9435, 0.9265, 0.9839, 0.9337, 0.9757, 0.9386, 0.8989, 0.1756, 0.9041, 0.4122, 0.8597, 0.8291, 0.5323, 0.5787]): _vg.add([_i], _w, 'REPLACE')
_vg = ob_cube.vertex_groups.new(name='Bone_L.007')
for _i, _w in zip([159, 161, 162, 163, 164, 165, 166, 167, 168, 169, 170, 171, 172, 173], [0.05005, 0.03371, 0.1006, 0.8239, 0.09455, 0.5852, 0.1401, 1.058, 0.17, 0.9764, 0.4677, 1.002, 0.4211, 0.9872]): _vg.add([_i], _w, 'REPLACE')
_vg = ob_cube.vertex_groups.new(name='Bone_R.004')
for _i, _w in zip([0, 1, 18, 19, 50, 51, 52, 53, 54, 55, 58, 59, 61, 62, 63, 80, 82, 83, 140, 141, 143, 144, 145, 146, 152], [0.1123, 0.1651, 0.09721, 0.09742, 0.5041, 0.5862, 0.4905, 0.3886, 0.4198, 0.7077, 0.7661, 0.8839, 0.01243, 0.0351, 0.05349, 0.02325, 0.04689, 0.07015, 0.3749, 0.3606, 0.3958, 0.3646, 0.1215, 0.2453, 0.0425]): _vg.add([_i], _w, 'REPLACE')
_vg = ob_cube.vertex_groups.new(name='Bone_R.005')
for _i, _w in zip([0, 1, 18, 19, 50, 51, 52, 53, 54, 55, 58, 59, 141, 143, 144], [0.05029, 0.03253, 0.06824, 0.06463, 0.4548, 0.1928, 0.4301, 0.1876, 0.04674, 0.1058, 0.0707, 0.05874, 0.009949, 0.007789, 0.03929]): _vg.add([_i], _w, 'REPLACE')
_vg = ob_cube.vertex_groups.new(name='Bone_R.006')
for _i, _w in zip([52, 58, 59, 60, 61, 62, 63, 64, 65, 66, 67, 68, 69, 70, 71, 72, 74, 76, 78, 143], [0.005568, 0.0539, 0.03769, 0.9575, 0.9311, 0.9435, 0.9265, 0.9839, 0.9337, 0.9757, 0.9386, 0.8989, 0.1756, 0.9041, 0.4122, 0.8597, 0.8291, 0.5323, 0.5787, 0.001981]): _vg.add([_i], _w, 'REPLACE')
_vg = ob_cube.vertex_groups.new(name='Bone_R.007')
for _i, _w in zip([65, 67, 68, 69, 70, 71, 72, 73, 74, 75, 76, 77, 78, 79], [0.05005, 0.03371, 0.1006, 0.8239, 0.09455, 0.5852, 0.1401, 1.058, 0.17, 0.9764, 0.4677, 1.002, 0.4211, 0.9872]): _vg.add([_i], _w, 'REPLACE')
_m = ob_cube.modifiers.new('Armature', 'ARMATURE')
_m.object = ob_armature
ob_lamp.location = (4.076, 1.005, 5.904)
ob_lamp.rotation_euler = (0.6503, 0.05522, 1.866)
ob_lamp.lock_rotations_4d = False
ob_lamp.empty_display_type = 'ARROWS'
ob_lamp.color = (0.0, 0.0, 0.0, 0.0)
ob_lamp.lineart.crease_threshold = 0.0
ob_camera.location = (7.481, -6.508, 5.344)
ob_camera.rotation_euler = (1.109, 0.01082, 0.8149)
ob_camera.lock_rotations_4d = False
ob_camera.empty_display_type = 'ARROWS'
ob_camera.color = (0.0, 0.0, 0.0, 0.0)
ob_camera.display_type = 'WIRE'
ob_camera.lineart.crease_threshold = 0.0

# ---- collection membership
col_collection_1.objects.link(ob_point)
col_collection_1.objects.link(ob_armature)
col_collection_1.objects.link(ob_cube)
col_collection_1.objects.link(ob_lamp)
col_collection_1.objects.link(ob_camera)

# ---- scene / render settings (as saved in the file)
scene.camera = ob_camera
scene.frame_start = 1; scene.frame_end = 250; scene.frame_set(1)
scene.render.engine = 'BLENDER_EEVEE_NEXT'
scene.render.resolution_percentage = 50
scene.render.dither_intensity = 0.0
scene.cycles.use_denoising = False
scene.cycles.samples = 128
scene.cycles.sampling_pattern = 'TABULATED_SOBOL'
scene.cycles.light_sampling_threshold = 0.0
scene.cycles.use_adaptive_sampling = False
scene.cycles.use_light_tree = False
scene.cycles.blur_glossy = 0.0
scene.cycles.sample_clamp_indirect = 0.0
scene.view_settings.view_transform = 'Standard'
bpy.context.view_layer.update()
